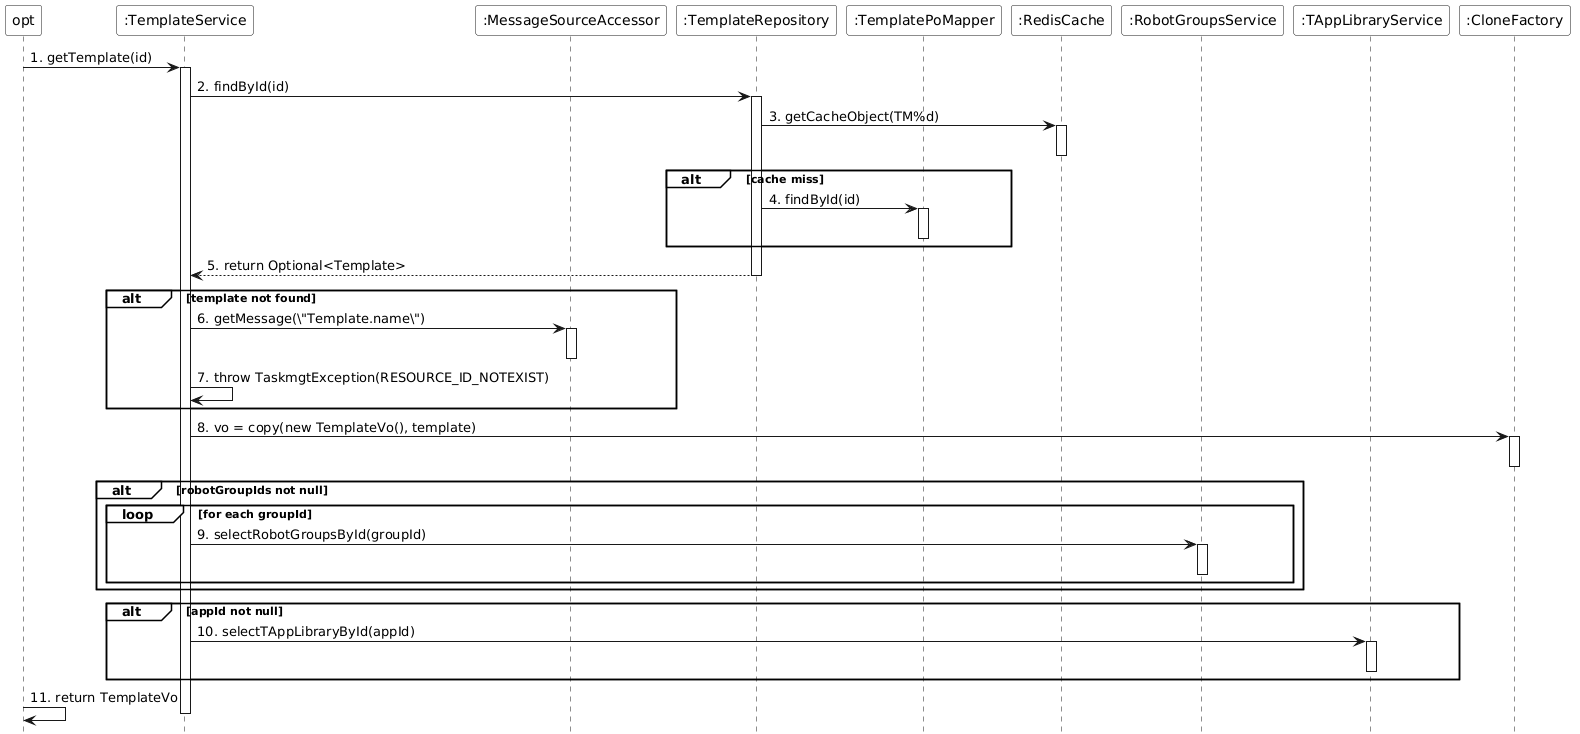

The diagram above was rendered by PlantUML. Its source (embedded in the PNG):
@startuml
skinparam monochrome true
skinparam backgroundColor transparent
skinparam participantBackgroundColor white
skinparam noteBackgroundColor white
skinparam noteBorderColor Black
hide footbox
skinparam sequenceGroupBackgroundColor White
skinparam sequenceGroupBodyBackgroundColor White

participant "opt" as opt
participant ":TemplateService" as TemplateService
participant ":MessageSourceAccessor" as MessageSource
participant ":TemplateRepository" as TemplateRepository
participant ":TemplatePoMapper" as TemplatePoMapper
participant ":RedisCache" as RedisCache
participant ":RobotGroupsService" as RobotGroupsService
participant ":TAppLibraryService" as AppLibraryService
participant ":CloneFactory" as CloneFactory

opt -> TemplateService : 1. getTemplate(id)
activate TemplateService

TemplateService -> TemplateRepository : 2. findById(id)
activate TemplateRepository
TemplateRepository -> RedisCache : 3. getCacheObject(TM%d)
activate RedisCache
deactivate RedisCache
alt cache miss
    TemplateRepository -> TemplatePoMapper : 4. findById(id)
    activate TemplatePoMapper
    deactivate TemplatePoMapper
end
TemplateRepository --> TemplateService : 5. return Optional<Template>
deactivate TemplateRepository

alt template not found
    TemplateService -> MessageSource : 6. getMessage(\"Template.name\")
    activate MessageSource
    deactivate MessageSource
    TemplateService -> TemplateService : 7. throw TaskmgtException(RESOURCE_ID_NOTEXIST)
end

TemplateService -> CloneFactory : 8. vo = copy(new TemplateVo(), template)
activate CloneFactory
deactivate CloneFactory

alt robotGroupIds not null
    loop for each groupId
        TemplateService -> RobotGroupsService : 9. selectRobotGroupsById(groupId)
        activate RobotGroupsService
        deactivate RobotGroupsService
    end
end

alt appId not null
    TemplateService -> AppLibraryService : 10. selectTAppLibraryById(appId)
    activate AppLibraryService
    deactivate AppLibraryService
end

opt -> opt : 11. return TemplateVo
deactivate TemplateService
@enduml